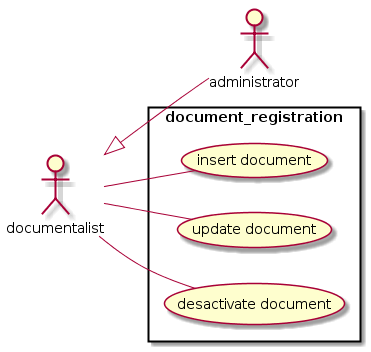

The diagram above was rendered by PlantUML. Its source (embedded in the PNG):
@startuml

left to right direction

actor administrator as a
actor documentalist as d

d <|-- a

rectangle document_registration {
  d -- (insert document)
  d -- (update document)
  d -- (desactivate document)
}
@enduml